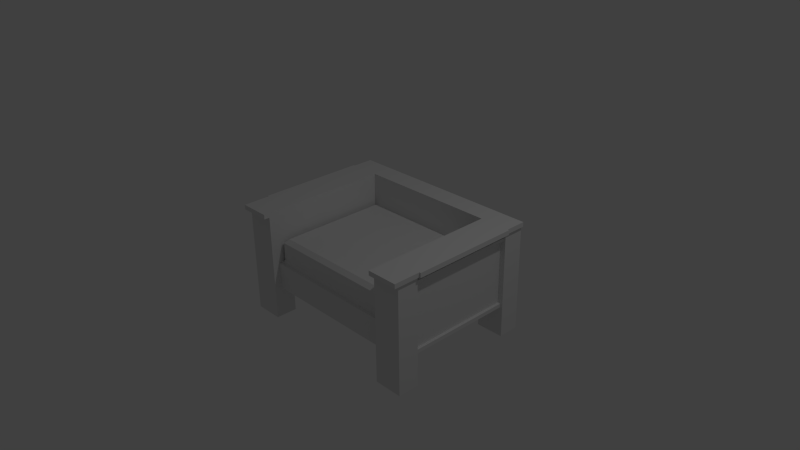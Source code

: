 # Source: SmallSofa.blend  (saved by Blender 2.75.0; exported with 4.5.12 LTS)
import bpy
from mathutils import Matrix  # noqa: F401  (used for matrix-valued properties, if any)

bpy.ops.wm.read_factory_settings(use_empty=True)
scene = bpy.context.scene
scene.name = 'Scene'

# ---- collections
col_collection_1 = bpy.data.collections.new('Collection 1'); scene.collection.children.link(col_collection_1)

# ---- world
world_world = bpy.data.worlds.new('World'); scene.world = world_world
world_world.color = (0.05088, 0.05088, 0.05088)
world_world.use_sun_shadow = False
world_world.sun_shadow_jitter_overblur = 0.0
world_world.cycles.sampling_method = 'MANUAL'
world_world.cycles.sample_map_resolution = 256

# ---- cameras
cam_camera = bpy.data.cameras.new('Camera')
cam_camera.clip_end = 100.0
cam_camera.lens = 35.0
cam_camera.sensor_width = 32.0
cam_camera.sensor_height = 18.0
cam_camera.ortho_scale = 7.314
cam_camera.dof.focus_distance = 0.0

# ---- lights
light_lamp = bpy.data.lights.new('Lamp', 'POINT')
light_lamp.transmission_factor = 0.0
light_lamp.cutoff_distance = 30.0
light_lamp.energy = 100.0
light_lamp.shadow_buffer_clip_start = 1.001
light_lamp.shadow_soft_size = 0.1
light_lamp.shadow_maximum_resolution = 0.006
light_lamp.use_absolute_resolution = True
light_lamp.cycles.use_multiple_importance_sampling = False

# ---- meshes
me_cube_001 = bpy.data.meshes.new('Cube.001')
me_cube_001.from_pydata([(-1.0, -0.7749, -0.5991), (-1.0, -0.7749, -0.2302), (-1.0, 1.225, -0.5991), (-1.0, 1.225, -0.2302), (3.391e-07, -0.7749, -0.5991), (3.391e-07, -0.7749, -0.2302), (3.391e-07, 1.225, -0.5991), (3.391e-07, 1.225, -0.2302), (-1.0, 0.9301, 0.4714), (-1.322, 1.225, -0.2302), (-1.322, 1.225, -0.5991), (-1.0, -0.8762, -0.5991), (-1.0, -0.8762, -0.2302), (-1.322, -0.8762, -0.5991), (-1.322, -0.8762, -0.2302), (-1.0, -0.7229, -0.2302), (-1.0, -0.576, -0.5991), (3.391e-07, -0.7229, -0.2302), (3.391e-07, -0.576, -0.5991), (-1.322, -0.576, -0.2302), (-1.322, -0.576, -0.5991), (-1.0, 0.9301, -0.2302), (3.391e-07, 0.9301, -0.5991), (-1.322, 0.9301, -0.2302), (-1.0, 0.9301, -0.5991), (3.391e-07, 0.9301, -0.2302), (-1.322, 0.9301, -0.5991), (-1.398, -0.7749, -0.5991), (-1.398, -0.7749, -0.2302), (-1.398, 0.9301, -0.2302), (-1.398, 1.225, -0.2302), (-1.398, 1.225, -0.5991), (-1.398, -0.576, -0.5991), (-1.398, -0.8762, -0.5991), (-1.398, -0.8762, -0.2302), (-1.398, -0.576, -0.2302), (-1.398, 0.9301, -0.5991), (-1.0, -0.7749, -0.5453), (-1.0, 1.225, -0.5453), (3.391e-07, 1.225, -0.5453), (3.391e-07, -0.7749, -0.5453), (-1.322, 1.225, -0.5453), (-1.0, -0.8762, -0.5453), (-1.322, -0.8762, -0.5453), (-1.322, -0.576, -0.5453), (3.391e-07, -0.576, -0.5453), (3.391e-07, 0.9301, -0.5453), (-1.322, 0.9301, -0.5453), (-1.398, -0.7749, -0.5453), (-1.398, 1.225, -0.5453), (-1.398, -0.8762, -0.5453), (-1.398, -0.576, -0.5453), (-1.398, 0.9301, -0.5453), (-1.363, 0.9301, -0.5991), (-1.363, -0.576, -0.5991), (-1.363, -0.576, -0.5453), (-1.363, 0.9301, -0.5453), (-1.0, -0.576, -1.024), (-1.0, -0.7749, -1.024), (-1.322, -0.8762, -1.024), (-1.398, -0.8762, -1.024), (-1.322, -0.576, -1.024), (-1.322, -0.7749, -1.024), (-1.322, 1.225, -1.024), (-1.0, 1.225, -1.024), (-1.0, -0.8762, -1.024), (-1.0, 0.9301, -1.024), (-1.322, 0.9301, -1.024), (-1.398, -0.576, -1.024), (-1.398, -0.7749, -1.024), (-1.398, 1.225, -1.024), (-1.398, 0.9301, -1.024), (-1.0, 0.9301, 0.4041), (-1.0, 1.225, 0.4041), (-1.322, 0.9301, 0.4041), (-1.322, 1.225, 0.4041), (-1.398, -0.8762, 0.3677), (-1.0, -0.7749, 0.4041), (-1.322, -0.8762, 0.4041), (-1.0, -0.8762, 0.4041), (-1.0, -0.576, 0.4041), (-1.322, -0.576, 0.4041), (-1.398, 0.9301, 0.4041), (-1.398, 1.225, 0.4041), (-1.398, -0.8762, 0.4041), (-1.398, -0.7749, 0.4041), (-1.398, -0.576, 0.4041), (-1.0, 1.225, 0.4714), (-1.322, 0.9301, 0.4714), (-1.322, 1.225, 0.4714), (-1.0, -0.7749, 0.4714), (-1.322, -0.8762, 0.4714), (-1.0, -0.8762, 0.4714), (-1.0, -0.576, 0.4714), (-1.322, -0.576, 0.4714), (-1.398, 0.9301, 0.4714), (-1.398, 1.225, 0.4714), (-1.398, -0.8762, 0.4714), (-1.398, -0.7749, 0.4714), (-1.398, -0.576, 0.4714), (-1.0, -0.7749, 0.3677), (-1.0, -0.576, 0.3677), (-1.322, 1.225, 0.3677), (-1.398, 1.225, 0.3677), (-1.322, 0.9301, 0.3677), (-1.322, -0.576, 0.3677), (-1.398, -0.7749, 0.3677), (-1.322, -0.8762, 0.3677), (-1.398, -0.576, 0.3677), (-1.0, -0.8762, 0.3677), (-1.0, 1.225, 0.3677), (-1.0, 0.9301, 0.3677), (-1.398, 0.9301, 0.3677), (-1.382, -0.576, 0.3677), (-1.382, -0.576, 0.4041), (-1.382, 0.9301, 0.4041), (-1.382, 0.9301, 0.3677), (-1.0, 0.9301, 0.5363), (-1.0, 1.225, 0.5363), (-1.322, 0.9301, 0.5363), (-1.322, 1.225, 0.5363), (-1.322, -0.7749, 0.5363), (-1.0, -0.7749, 0.5363), (-1.322, -0.8762, 0.5363), (-1.0, -0.8762, 0.5363), (-1.0, -0.576, 0.5363), (-1.322, -0.576, 0.5363), (-1.398, 0.9301, 0.5363), (-1.398, 1.225, 0.5363), (-1.398, -0.8762, 0.5363), (-1.398, -0.7749, 0.5363), (-1.398, -0.576, 0.5363), (-1.449, -0.576, 0.4714), (-1.449, 0.9301, 0.4714), (-1.449, -0.576, 0.5363), (-1.449, 0.9301, 0.5363), (-1.427, 1.225, 0.4714), (-1.427, 1.225, 0.5363), (-1.427, -0.576, 0.5363), (-1.427, -0.576, 0.4714), (-1.427, -0.7749, 0.4714), (-1.427, -0.7749, 0.5363), (-1.427, 0.9301, 0.4714), (-1.427, -0.8762, 0.4714), (-1.427, 0.9301, 0.5363), (-1.427, -0.8762, 0.5363), (-1.322, -0.9521, 0.4714), (-1.0, -0.9521, 0.4714), (-1.398, -0.9521, 0.4714), (-1.322, -0.9521, 0.5363), (-1.0, -0.9521, 0.5363), (-1.398, -0.9521, 0.5363), (-1.427, -0.9521, 0.5363), (-1.427, -0.9521, 0.4714), (3.391e-07, 1.225, 0.5367), (3.391e-07, 0.9301, 0.5367), (3.391e-07, 0.9301, -0.1869), (3.391e-07, -0.707, -0.1869), (-0.963, -0.707, -0.1869), (-0.963, 0.9301, -0.1869), (3.391e-07, 0.9301, 0.05948), (3.391e-07, -0.707, 0.05948), (-0.963, -0.707, 0.05948), (-0.963, 0.9301, 0.05948), (3.391e-07, 0.8663, 0.1074), (3.391e-07, -0.6432, 0.1074), (-0.9245, -0.6432, 0.1074), (-0.9245, 0.8663, 0.1074), (1.0, -0.7749, -0.5991), (1.0, -0.7749, -0.2302), (1.0, 1.225, -0.5991), (1.0, 1.225, -0.2302), (1.0, 0.9301, 0.4714), (1.322, 1.225, -0.2302), (1.322, 1.225, -0.5991), (1.0, -0.8762, -0.5991), (1.0, -0.8762, -0.2302), (1.322, -0.8762, -0.5991), (1.322, -0.8762, -0.2302), (1.0, -0.7229, -0.2302), (1.0, -0.576, -0.5991), (1.322, -0.576, -0.2302), (1.322, -0.576, -0.5991), (1.0, 0.9301, -0.2302), (1.322, 0.9301, -0.2302), (1.0, 0.9301, -0.5991), (1.322, 0.9301, -0.5991), (1.398, -0.7749, -0.5991), (1.398, -0.7749, -0.2302), (1.398, 0.9301, -0.2302), (1.398, 1.225, -0.2302), (1.398, 1.225, -0.5991), (1.398, -0.576, -0.5991), (1.398, -0.8762, -0.5991), (1.398, -0.8762, -0.2302), (1.398, -0.576, -0.2302), (1.398, 0.9301, -0.5991), (1.0, -0.7749, -0.5453), (1.0, 1.225, -0.5453), (1.322, 1.225, -0.5453), (1.0, -0.8762, -0.5453), (1.322, -0.8762, -0.5453), (1.322, -0.576, -0.5453), (1.322, 0.9301, -0.5453), (1.398, -0.7749, -0.5453), (1.398, 1.225, -0.5453), (1.398, -0.8762, -0.5453), (1.398, -0.576, -0.5453), (1.398, 0.9301, -0.5453), (1.363, 0.9301, -0.5991), (1.363, -0.576, -0.5991), (1.363, -0.576, -0.5453), (1.363, 0.9301, -0.5453), (1.0, -0.576, -1.024), (1.0, -0.7749, -1.024), (1.322, -0.8762, -1.024), (1.398, -0.8762, -1.024), (1.322, -0.576, -1.024), (1.322, -0.7749, -1.024), (1.322, 1.225, -1.024), (1.0, 1.225, -1.024), (1.0, -0.8762, -1.024), (1.0, 0.9301, -1.024), (1.322, 0.9301, -1.024), (1.398, -0.576, -1.024), (1.398, -0.7749, -1.024), (1.398, 1.225, -1.024), (1.398, 0.9301, -1.024), (1.0, 0.9301, 0.4041), (1.0, 1.225, 0.4041), (1.322, 0.9301, 0.4041), (1.322, 1.225, 0.4041), (1.398, -0.8762, 0.3677), (1.0, -0.7749, 0.4041), (1.322, -0.8762, 0.4041), (1.0, -0.8762, 0.4041), (1.0, -0.576, 0.4041), (1.322, -0.576, 0.4041), (1.398, 0.9301, 0.4041), (1.398, 1.225, 0.4041), (1.398, -0.8762, 0.4041), (1.398, -0.7749, 0.4041), (1.398, -0.576, 0.4041), (1.0, 1.225, 0.4714), (1.322, 0.9301, 0.4714), (1.322, 1.225, 0.4714), (1.0, -0.7749, 0.4714), (1.322, -0.8762, 0.4714), (1.0, -0.8762, 0.4714), (1.0, -0.576, 0.4714), (1.322, -0.576, 0.4714), (1.398, 0.9301, 0.4714), (1.398, 1.225, 0.4714), (1.398, -0.8762, 0.4714), (1.398, -0.7749, 0.4714), (1.398, -0.576, 0.4714), (1.0, -0.7749, 0.3677), (1.0, -0.576, 0.3677), (1.322, 1.225, 0.3677), (1.398, 1.225, 0.3677), (1.322, 0.9301, 0.3677), (1.322, -0.576, 0.3677), (1.398, -0.7749, 0.3677), (1.322, -0.8762, 0.3677), (1.398, -0.576, 0.3677), (1.0, -0.8762, 0.3677), (1.0, 1.225, 0.3677), (1.0, 0.9301, 0.3677), (1.398, 0.9301, 0.3677), (1.382, -0.576, 0.3677), (1.382, -0.576, 0.4041), (1.382, 0.9301, 0.4041), (1.382, 0.9301, 0.3677), (1.0, 0.9301, 0.5363), (1.0, 1.225, 0.5363), (1.322, 0.9301, 0.5363), (1.322, 1.225, 0.5363), (1.322, -0.7749, 0.5363), (1.0, -0.7749, 0.5363), (1.322, -0.8762, 0.5363), (1.0, -0.8762, 0.5363), (1.0, -0.576, 0.5363), (1.322, -0.576, 0.5363), (1.398, 0.9301, 0.5363), (1.398, 1.225, 0.5363), (1.398, -0.8762, 0.5363), (1.398, -0.7749, 0.5363), (1.398, -0.576, 0.5363), (1.449, -0.576, 0.4714), (1.449, 0.9301, 0.4714), (1.449, -0.576, 0.5363), (1.449, 0.9301, 0.5363), (1.427, 1.225, 0.4714), (1.427, 1.225, 0.5363), (1.427, -0.576, 0.5363), (1.427, -0.576, 0.4714), (1.427, -0.7749, 0.4714), (1.427, -0.7749, 0.5363), (1.427, 0.9301, 0.4714), (1.427, -0.8762, 0.4714), (1.427, 0.9301, 0.5363), (1.427, -0.8762, 0.5363), (1.322, -0.9521, 0.4714), (1.0, -0.9521, 0.4714), (1.398, -0.9521, 0.4714), (1.322, -0.9521, 0.5363), (1.0, -0.9521, 0.5363), (1.398, -0.9521, 0.5363), (1.427, -0.9521, 0.5363), (1.427, -0.9521, 0.4714), (0.963, -0.707, -0.1869), (0.963, 0.9301, -0.1869), (0.963, -0.707, 0.05948), (0.963, 0.9301, 0.05948), (0.9245, -0.6432, 0.1074), (0.9245, 0.8663, 0.1074)], [], [(11, 13, 59, 65), (38, 39, 6, 2), (45, 40, 4, 18), (40, 37, 0, 4), (24, 2, 6, 22), (3, 21, 117, 118), (43, 14, 34, 50), (107, 109, 79, 78), (38, 2, 10, 41), (41, 10, 31, 49), (42, 12, 14, 43), (108, 106, 85, 86), (37, 1, 12, 42), (2, 24, 66, 64), (76, 107, 78, 84), (33, 27, 69, 60), (5, 17, 15, 1), (0, 16, 18, 4), (46, 45, 18, 22), (24, 16, 20, 26), (31, 10, 63, 70), (39, 46, 22, 6), (106, 76, 84, 85), (20, 44, 55, 54), (21, 15, 158, 159), (16, 24, 22, 18), (52, 49, 31, 36), (48, 27, 33, 50), (48, 51, 32, 27), (0, 11, 65, 58), (44, 20, 32, 51), (100, 101, 80, 77), (47, 23, 29, 52), (13, 33, 60, 59), (102, 103, 83, 75), (74, 104, 116, 115), (26, 47, 52, 36), (19, 44, 51, 35), (28, 35, 51, 48), (28, 48, 50, 34), (29, 30, 49, 52), (19, 23, 47, 44), (7, 25, 46, 39), (25, 17, 45, 46), (0, 37, 42, 11), (11, 42, 43, 13), (9, 41, 49, 30), (3, 38, 41, 9), (13, 43, 50, 33), (5, 1, 37, 40), (17, 5, 40, 45), (3, 7, 39, 38), (55, 56, 53, 54), (26, 20, 54, 53), (47, 26, 53, 56), (44, 47, 56, 55), (57, 58, 62, 61), (62, 58, 65, 59), (62, 59, 60, 69), (64, 66, 67, 63), (63, 67, 71, 70), (61, 62, 69, 68), (26, 36, 71, 67), (32, 20, 61, 68), (24, 26, 67, 66), (36, 31, 70, 71), (20, 16, 57, 61), (10, 2, 64, 63), (16, 0, 58, 57), (27, 32, 68, 69), (86, 85, 98, 99), (77, 80, 93, 90), (85, 84, 97, 98), (79, 77, 90, 92), (83, 82, 95, 96), (82, 74, 88, 95), (103, 112, 82, 83), (105, 108, 86, 81), (101, 111, 72, 80), (110, 102, 75, 73), (109, 100, 77, 79), (112, 104, 74, 82), (93, 8, 117, 125), (97, 91, 146, 148), (87, 89, 120, 118), (89, 96, 128, 120), (98, 97, 143, 140), (90, 93, 125, 122), (75, 83, 96, 89), (73, 75, 89, 87), (84, 78, 91, 97), (80, 72, 8, 93), (81, 86, 99, 94), (74, 81, 94, 88), (78, 79, 92, 91), (29, 23, 104, 112), (12, 1, 100, 109), (3, 9, 102, 110), (15, 21, 111, 101), (19, 35, 108, 105), (30, 29, 112, 103), (23, 19, 105, 104), (9, 30, 103, 102), (1, 15, 101, 100), (28, 34, 76, 106), (34, 14, 107, 76), (35, 28, 106, 108), (14, 12, 109, 107), (116, 113, 114, 115), (81, 74, 115, 114), (104, 105, 113, 116), (105, 81, 114, 113), (117, 118, 120, 119), (122, 121, 123, 124), (122, 125, 126, 121), (125, 117, 119, 126), (123, 121, 130, 129), (121, 126, 131, 130), (119, 120, 128, 127), (94, 99, 131, 126), (88, 94, 132, 133), (145, 143, 153, 152), (95, 88, 119, 127), (129, 130, 141, 145), (92, 90, 122, 124), (131, 99, 139, 138), (133, 132, 134, 135), (94, 126, 134, 132), (126, 119, 135, 134), (119, 88, 133, 135), (139, 140, 141, 138), (136, 142, 144, 137), (140, 143, 145, 141), (130, 131, 138, 141), (128, 96, 136, 137), (99, 98, 140, 139), (129, 145, 152, 151), (127, 128, 137, 144), (95, 127, 144, 142), (96, 95, 142, 136), (148, 146, 149, 151), (146, 147, 150, 149), (148, 151, 152, 153), (143, 97, 148, 153), (91, 92, 147, 146), (123, 129, 151, 149), (92, 124, 150, 147), (124, 123, 149, 150), (155, 154, 118, 117), (21, 25, 155, 117), (25, 7, 154, 155), (156, 159, 163, 160), (15, 17, 157, 158), (17, 25, 156, 157), (25, 21, 159, 156), (162, 161, 165, 166), (158, 157, 161, 162), (159, 158, 162, 163), (157, 156, 160, 161), (165, 164, 167, 166), (163, 162, 166, 167), (161, 160, 164, 165), (160, 163, 167, 164), (175, 221, 215, 177), (198, 170, 6, 39), (155, 273, 274, 154), (201, 206, 194, 178), (263, 234, 235, 265), (198, 199, 174, 170), (199, 205, 191, 174), (200, 201, 178, 176), (264, 242, 241, 262), (197, 200, 176, 169), (170, 220, 222, 185), (232, 240, 234, 263), (193, 216, 225, 187), (180, 18, 22, 185), (185, 22, 6, 170), (185, 186, 182, 180), (191, 226, 219, 174), (262, 241, 240, 232), (182, 210, 211, 202), (183, 311, 310, 179), (168, 4, 18, 180), (208, 196, 191, 205), (204, 206, 193, 187), (204, 187, 192, 207), (168, 214, 221, 175), (202, 207, 192, 182), (256, 233, 236, 257), (203, 208, 189, 184), (177, 215, 216, 193), (258, 231, 239, 259), (230, 271, 272, 260), (186, 196, 208, 203), (181, 195, 207, 202), (188, 204, 207, 195), (188, 194, 206, 204), (189, 208, 205, 190), (181, 202, 203, 184), (5, 40, 197, 169), (168, 175, 200, 197), (175, 177, 201, 200), (173, 190, 205, 199), (171, 173, 199, 198), (177, 193, 206, 201), (5, 169, 179, 17), (211, 210, 209, 212), (186, 209, 210, 182), (203, 212, 209, 186), (202, 211, 212, 203), (213, 217, 218, 214), (218, 215, 221, 214), (218, 225, 216, 215), (220, 219, 223, 222), (219, 226, 227, 223), (217, 224, 225, 218), (186, 223, 227, 196), (192, 224, 217, 182), (185, 222, 223, 186), (196, 227, 226, 191), (182, 217, 213, 180), (174, 219, 220, 170), (180, 213, 214, 168), (187, 225, 224, 192), (242, 255, 254, 241), (233, 246, 249, 236), (241, 254, 253, 240), (235, 248, 246, 233), (239, 252, 251, 238), (238, 251, 244, 230), (259, 239, 238, 268), (261, 237, 242, 264), (257, 236, 228, 267), (266, 229, 231, 258), (265, 235, 233, 256), (268, 238, 230, 260), (249, 281, 273, 172), (253, 304, 302, 247), (243, 274, 276, 245), (245, 276, 284, 252), (254, 296, 299, 253), (246, 278, 281, 249), (231, 245, 252, 239), (229, 243, 245, 231), (240, 253, 247, 234), (236, 249, 172, 228), (237, 250, 255, 242), (230, 244, 250, 237), (234, 247, 248, 235), (189, 268, 260, 184), (176, 265, 256, 169), (171, 266, 258, 173), (179, 257, 267, 183), (181, 261, 264, 195), (190, 259, 268, 189), (184, 260, 261, 181), (173, 258, 259, 190), (169, 256, 257, 179), (188, 262, 232, 194), (194, 232, 263, 178), (195, 264, 262, 188), (178, 263, 265, 176), (272, 271, 270, 269), (237, 270, 271, 230), (260, 272, 269, 261), (261, 269, 270, 237), (273, 275, 276, 274), (278, 280, 279, 277), (278, 277, 282, 281), (281, 282, 275, 273), (279, 285, 286, 277), (277, 286, 287, 282), (275, 283, 284, 276), (250, 282, 287, 255), (244, 289, 288, 250), (301, 308, 309, 299), (251, 283, 275, 244), (285, 301, 297, 286), (248, 280, 278, 246), (287, 294, 295, 255), (289, 291, 290, 288), (250, 288, 290, 282), (282, 290, 291, 275), (275, 291, 289, 244), (295, 294, 297, 296), (292, 293, 300, 298), (296, 297, 301, 299), (286, 297, 294, 287), (284, 293, 292, 252), (255, 295, 296, 254), (285, 307, 308, 301), (283, 300, 293, 284), (251, 298, 300, 283), (252, 292, 298, 251), (304, 307, 305, 302), (302, 305, 306, 303), (304, 309, 308, 307), (299, 309, 304, 253), (247, 302, 303, 248), (279, 305, 307, 285), (248, 303, 306, 280), (280, 306, 305, 279), (25, 156, 311, 183), (156, 160, 313, 311), (311, 313, 312, 310), (312, 314, 165, 161), (310, 312, 161, 157), (313, 315, 314, 312), (160, 164, 315, 313), (165, 314, 315, 164), (171, 198, 39, 7), (40, 4, 168, 197), (179, 310, 157, 17), (7, 3, 118, 154), (183, 273, 155, 25), (7, 154, 274, 171)])
me_cube_001.use_remesh_preserve_volume = False
me_cube_001.use_remesh_preserve_attributes = False
me_cube_001.use_mirror_vertex_groups = False
me_cube_001.update()

# ---- objects
ob_cube = bpy.data.objects.new('Cube', me_cube_001)
ob_lamp = bpy.data.objects.new('Lamp', light_lamp)
ob_camera = bpy.data.objects.new('Camera', cam_camera)

# ---- transforms, parenting, visibility, modifiers, constraints
ob_cube.location = (0.0, 0.0, 0.0)
ob_cube.lineart.crease_threshold = 0.0
ob_lamp.location = (4.076, 1.005, 5.904)
ob_lamp.rotation_euler = (0.6503, 0.05522, 1.866)
ob_lamp.lock_rotations_4d = False
ob_lamp.empty_display_type = 'ARROWS'
ob_lamp.color = (0.0, 0.0, 0.0, 0.0)
ob_lamp.lineart.crease_threshold = 0.0
ob_camera.location = (7.481, -6.508, 5.344)
ob_camera.rotation_euler = (1.109, 0.01082, 0.8149)
ob_camera.lock_rotations_4d = False
ob_camera.empty_display_type = 'ARROWS'
ob_camera.color = (0.0, 0.0, 0.0, 0.0)
ob_camera.display_type = 'WIRE'
ob_camera.lineart.crease_threshold = 0.0

# ---- collection membership
col_collection_1.objects.link(ob_cube)
col_collection_1.objects.link(ob_lamp)
col_collection_1.objects.link(ob_camera)

# ---- scene / render settings (as saved in the file)
scene.camera = ob_camera
scene.frame_start = 1; scene.frame_end = 250; scene.frame_set(1)
scene.render.engine = 'CYCLES'
scene.render.resolution_percentage = 50
scene.render.dither_intensity = 0.0
scene.cycles.use_denoising = False
scene.cycles.samples = 10
scene.cycles.sampling_pattern = 'TABULATED_SOBOL'
scene.cycles.light_sampling_threshold = 0.0
scene.cycles.use_adaptive_sampling = False
scene.cycles.use_light_tree = False
scene.cycles.blur_glossy = 0.0
scene.cycles.pixel_filter_type = 'GAUSSIAN'
scene.cycles.sample_clamp_indirect = 0.0
scene.view_settings.view_transform = 'Standard'
bpy.context.view_layer.update()
